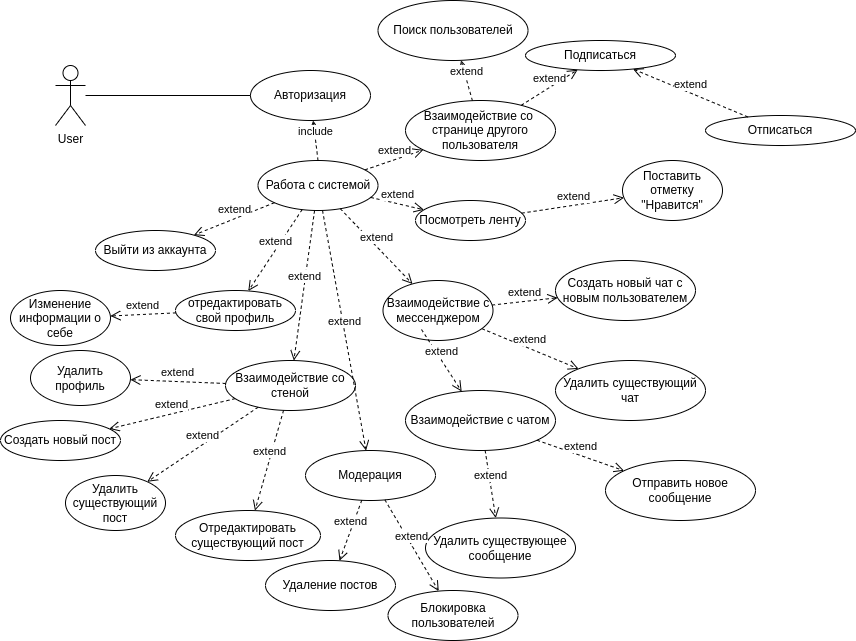

The diagram above was exported from draw.io. Its source (the exported page's mxGraphModel, read from the mxfile embedded in the PNG):
<mxGraphModel dx="1362" dy="709" grid="1" gridSize="10" guides="1" tooltips="1" connect="1" arrows="1" fold="1" page="1" pageScale="1" pageWidth="1654" pageHeight="2336" math="0" shadow="0">
  <root>
    <mxCell id="0" />
    <mxCell id="1" parent="0" />
    <mxCell id="2ZLkbpYE5e35eIvLF3Bd-1" value="User&lt;br&gt;" style="shape=umlActor;verticalLabelPosition=bottom;verticalAlign=top;html=1;outlineConnect=0;" parent="1" vertex="1">
      <mxGeometry x="160" y="135" width="30" height="60" as="geometry" />
    </mxCell>
    <mxCell id="2ZLkbpYE5e35eIvLF3Bd-7" value="Работа с системой" style="ellipse;whiteSpace=wrap;html=1;" parent="1" vertex="1">
      <mxGeometry x="362.5" y="230" width="120" height="50" as="geometry" />
    </mxCell>
    <mxCell id="2ZLkbpYE5e35eIvLF3Bd-8" value="Посмотреть ленту" style="ellipse;whiteSpace=wrap;html=1;" parent="1" vertex="1">
      <mxGeometry x="520" y="270" width="110" height="40" as="geometry" />
    </mxCell>
    <mxCell id="2ZLkbpYE5e35eIvLF3Bd-9" value="Взаимодействие со стеной" style="ellipse;whiteSpace=wrap;html=1;" parent="1" vertex="1">
      <mxGeometry x="330" y="430" width="130" height="50" as="geometry" />
    </mxCell>
    <mxCell id="2ZLkbpYE5e35eIvLF3Bd-10" value="отредактировать свой профиль" style="ellipse;whiteSpace=wrap;html=1;" parent="1" vertex="1">
      <mxGeometry x="280" y="360" width="120" height="40" as="geometry" />
    </mxCell>
    <mxCell id="2ZLkbpYE5e35eIvLF3Bd-11" value="Создать новый пост" style="ellipse;whiteSpace=wrap;html=1;" parent="1" vertex="1">
      <mxGeometry x="105" y="490" width="120" height="40" as="geometry" />
    </mxCell>
    <mxCell id="2ZLkbpYE5e35eIvLF3Bd-12" value="Отредактировать существующий пост" style="ellipse;whiteSpace=wrap;html=1;" parent="1" vertex="1">
      <mxGeometry x="280" y="580" width="145" height="50" as="geometry" />
    </mxCell>
    <mxCell id="2ZLkbpYE5e35eIvLF3Bd-13" value="Удалить существующий пост" style="ellipse;whiteSpace=wrap;html=1;" parent="1" vertex="1">
      <mxGeometry x="170" y="545" width="100" height="55" as="geometry" />
    </mxCell>
    <mxCell id="2ZLkbpYE5e35eIvLF3Bd-14" value="Поставить отметку &quot;Нравится&quot;" style="ellipse;whiteSpace=wrap;html=1;" parent="1" vertex="1">
      <mxGeometry x="727" y="230" width="100" height="60" as="geometry" />
    </mxCell>
    <mxCell id="2ZLkbpYE5e35eIvLF3Bd-15" value="Удалить профиль" style="ellipse;whiteSpace=wrap;html=1;" parent="1" vertex="1">
      <mxGeometry x="135" y="420" width="100" height="55" as="geometry" />
    </mxCell>
    <mxCell id="2ZLkbpYE5e35eIvLF3Bd-16" value="Взаимодействие с мессенджером" style="ellipse;whiteSpace=wrap;html=1;" parent="1" vertex="1">
      <mxGeometry x="487.5" y="350" width="110" height="60" as="geometry" />
    </mxCell>
    <mxCell id="2ZLkbpYE5e35eIvLF3Bd-17" value="Создать новый чат с новым пользователем" style="ellipse;whiteSpace=wrap;html=1;" parent="1" vertex="1">
      <mxGeometry x="660" y="330" width="140" height="60" as="geometry" />
    </mxCell>
    <mxCell id="2ZLkbpYE5e35eIvLF3Bd-18" value="Удалить существующий чат" style="ellipse;whiteSpace=wrap;html=1;" parent="1" vertex="1">
      <mxGeometry x="660" y="430" width="150" height="60" as="geometry" />
    </mxCell>
    <mxCell id="2ZLkbpYE5e35eIvLF3Bd-19" value="Взаимодействие с чатом" style="ellipse;whiteSpace=wrap;html=1;" parent="1" vertex="1">
      <mxGeometry x="510" y="460" width="150" height="60" as="geometry" />
    </mxCell>
    <mxCell id="2ZLkbpYE5e35eIvLF3Bd-20" value="Отправить новое сообщение" style="ellipse;whiteSpace=wrap;html=1;" parent="1" vertex="1">
      <mxGeometry x="710" y="530" width="150" height="60" as="geometry" />
    </mxCell>
    <mxCell id="2ZLkbpYE5e35eIvLF3Bd-21" value="Удалить существующее сообщение" style="ellipse;whiteSpace=wrap;html=1;" parent="1" vertex="1">
      <mxGeometry x="530" y="587.5" width="150" height="60" as="geometry" />
    </mxCell>
    <mxCell id="2ZLkbpYE5e35eIvLF3Bd-28" value="" style="endArrow=none;html=1;edgeStyle=orthogonalEdgeStyle;rounded=0;" parent="1" source="2ZLkbpYE5e35eIvLF3Bd-1" target="2ZLkbpYE5e35eIvLF3Bd-40" edge="1">
      <mxGeometry relative="1" as="geometry">
        <mxPoint x="200" y="170" as="sourcePoint" />
        <mxPoint x="280" y="270" as="targetPoint" />
      </mxGeometry>
    </mxCell>
    <mxCell id="2ZLkbpYE5e35eIvLF3Bd-31" value="Взаимодействие со&amp;nbsp; странице другого пользователя" style="ellipse;whiteSpace=wrap;html=1;" parent="1" vertex="1">
      <mxGeometry x="510" y="170" width="150" height="60" as="geometry" />
    </mxCell>
    <mxCell id="2ZLkbpYE5e35eIvLF3Bd-32" value="Подписаться" style="ellipse;whiteSpace=wrap;html=1;" parent="1" vertex="1">
      <mxGeometry x="630" y="110" width="150" height="30" as="geometry" />
    </mxCell>
    <mxCell id="2ZLkbpYE5e35eIvLF3Bd-34" value="Отписаться" style="ellipse;whiteSpace=wrap;html=1;" parent="1" vertex="1">
      <mxGeometry x="810" y="185" width="150" height="30" as="geometry" />
    </mxCell>
    <mxCell id="2ZLkbpYE5e35eIvLF3Bd-40" value="Авторизация" style="ellipse;whiteSpace=wrap;html=1;" parent="1" vertex="1">
      <mxGeometry x="355" y="140" width="120" height="50" as="geometry" />
    </mxCell>
    <mxCell id="2ZLkbpYE5e35eIvLF3Bd-41" value="include" style="html=1;verticalAlign=bottom;endArrow=open;dashed=1;endSize=8;elbow=vertical;rounded=0;exitX=0.5;exitY=0;exitDx=0;exitDy=0;" parent="1" source="2ZLkbpYE5e35eIvLF3Bd-7" target="2ZLkbpYE5e35eIvLF3Bd-40" edge="1">
      <mxGeometry relative="1" as="geometry">
        <mxPoint x="553" y="360" as="sourcePoint" />
        <mxPoint x="433" y="290" as="targetPoint" />
      </mxGeometry>
    </mxCell>
    <mxCell id="2ZLkbpYE5e35eIvLF3Bd-47" value="Выйти из аккаунта" style="ellipse;whiteSpace=wrap;html=1;" parent="1" vertex="1">
      <mxGeometry x="200" y="300" width="120" height="40" as="geometry" />
    </mxCell>
    <mxCell id="70egvIouIjNCIAkur4bH-1" value="Изменение информации о себе" style="ellipse;whiteSpace=wrap;html=1;" parent="1" vertex="1">
      <mxGeometry x="115" y="360" width="100" height="55" as="geometry" />
    </mxCell>
    <mxCell id="70egvIouIjNCIAkur4bH-3" value="Поиск пользователей" style="ellipse;whiteSpace=wrap;html=1;" parent="1" vertex="1">
      <mxGeometry x="482.5" y="70" width="150" height="60" as="geometry" />
    </mxCell>
    <mxCell id="s92KuEx6CdodHiNDy-EU-1" value="extend" style="html=1;verticalAlign=bottom;endArrow=open;dashed=1;endSize=8;elbow=vertical;rounded=0;" parent="1" source="2ZLkbpYE5e35eIvLF3Bd-7" target="2ZLkbpYE5e35eIvLF3Bd-16" edge="1">
      <mxGeometry relative="1" as="geometry">
        <mxPoint x="433" y="240" as="sourcePoint" />
        <mxPoint x="428" y="200" as="targetPoint" />
      </mxGeometry>
    </mxCell>
    <mxCell id="s92KuEx6CdodHiNDy-EU-2" value="extend" style="html=1;verticalAlign=bottom;endArrow=open;dashed=1;endSize=8;elbow=vertical;rounded=0;" parent="1" source="2ZLkbpYE5e35eIvLF3Bd-7" target="2ZLkbpYE5e35eIvLF3Bd-10" edge="1">
      <mxGeometry relative="1" as="geometry">
        <mxPoint x="455" y="288" as="sourcePoint" />
        <mxPoint x="527" y="363" as="targetPoint" />
      </mxGeometry>
    </mxCell>
    <mxCell id="s92KuEx6CdodHiNDy-EU-3" value="extend" style="html=1;verticalAlign=bottom;endArrow=open;dashed=1;endSize=8;elbow=vertical;rounded=0;" parent="1" source="2ZLkbpYE5e35eIvLF3Bd-7" target="2ZLkbpYE5e35eIvLF3Bd-47" edge="1">
      <mxGeometry relative="1" as="geometry">
        <mxPoint x="416" y="289" as="sourcePoint" />
        <mxPoint x="360" y="370" as="targetPoint" />
      </mxGeometry>
    </mxCell>
    <mxCell id="s92KuEx6CdodHiNDy-EU-4" value="extend" style="html=1;verticalAlign=bottom;endArrow=open;dashed=1;endSize=8;elbow=vertical;rounded=0;" parent="1" source="2ZLkbpYE5e35eIvLF3Bd-7" target="2ZLkbpYE5e35eIvLF3Bd-9" edge="1">
      <mxGeometry relative="1" as="geometry">
        <mxPoint x="426" y="299" as="sourcePoint" />
        <mxPoint x="370" y="380" as="targetPoint" />
      </mxGeometry>
    </mxCell>
    <mxCell id="s92KuEx6CdodHiNDy-EU-5" value="extend" style="html=1;verticalAlign=bottom;endArrow=open;dashed=1;endSize=8;elbow=vertical;rounded=0;" parent="1" source="2ZLkbpYE5e35eIvLF3Bd-7" target="2ZLkbpYE5e35eIvLF3Bd-31" edge="1">
      <mxGeometry relative="1" as="geometry">
        <mxPoint x="436" y="309" as="sourcePoint" />
        <mxPoint x="380" y="390" as="targetPoint" />
      </mxGeometry>
    </mxCell>
    <mxCell id="s92KuEx6CdodHiNDy-EU-6" value="extend" style="html=1;verticalAlign=bottom;endArrow=open;dashed=1;endSize=8;elbow=vertical;rounded=0;" parent="1" source="2ZLkbpYE5e35eIvLF3Bd-7" target="2ZLkbpYE5e35eIvLF3Bd-8" edge="1">
      <mxGeometry relative="1" as="geometry">
        <mxPoint x="446" y="319" as="sourcePoint" />
        <mxPoint x="390" y="400" as="targetPoint" />
      </mxGeometry>
    </mxCell>
    <mxCell id="s92KuEx6CdodHiNDy-EU-7" value="extend" style="html=1;verticalAlign=bottom;endArrow=open;dashed=1;endSize=8;elbow=vertical;rounded=0;" parent="1" source="2ZLkbpYE5e35eIvLF3Bd-16" target="2ZLkbpYE5e35eIvLF3Bd-17" edge="1">
      <mxGeometry relative="1" as="geometry">
        <mxPoint x="456" y="329" as="sourcePoint" />
        <mxPoint x="400" y="410" as="targetPoint" />
      </mxGeometry>
    </mxCell>
    <mxCell id="s92KuEx6CdodHiNDy-EU-8" value="extend" style="html=1;verticalAlign=bottom;endArrow=open;dashed=1;endSize=8;elbow=vertical;rounded=0;" parent="1" source="2ZLkbpYE5e35eIvLF3Bd-8" target="2ZLkbpYE5e35eIvLF3Bd-14" edge="1">
      <mxGeometry relative="1" as="geometry">
        <mxPoint x="466" y="339" as="sourcePoint" />
        <mxPoint x="410" y="420" as="targetPoint" />
      </mxGeometry>
    </mxCell>
    <mxCell id="s92KuEx6CdodHiNDy-EU-9" value="extend" style="html=1;verticalAlign=bottom;endArrow=open;dashed=1;endSize=8;elbow=vertical;rounded=0;" parent="1" source="2ZLkbpYE5e35eIvLF3Bd-16" target="2ZLkbpYE5e35eIvLF3Bd-18" edge="1">
      <mxGeometry relative="1" as="geometry">
        <mxPoint x="476" y="349" as="sourcePoint" />
        <mxPoint x="420" y="430" as="targetPoint" />
      </mxGeometry>
    </mxCell>
    <mxCell id="s92KuEx6CdodHiNDy-EU-10" value="extend" style="html=1;verticalAlign=bottom;endArrow=open;dashed=1;endSize=8;elbow=vertical;rounded=0;" parent="1" source="2ZLkbpYE5e35eIvLF3Bd-31" target="70egvIouIjNCIAkur4bH-3" edge="1">
      <mxGeometry relative="1" as="geometry">
        <mxPoint x="486" y="359" as="sourcePoint" />
        <mxPoint x="430" y="440" as="targetPoint" />
      </mxGeometry>
    </mxCell>
    <mxCell id="s92KuEx6CdodHiNDy-EU-11" value="extend" style="html=1;verticalAlign=bottom;endArrow=open;dashed=1;endSize=8;elbow=vertical;rounded=0;" parent="1" source="2ZLkbpYE5e35eIvLF3Bd-31" target="2ZLkbpYE5e35eIvLF3Bd-32" edge="1">
      <mxGeometry relative="1" as="geometry">
        <mxPoint x="496" y="369" as="sourcePoint" />
        <mxPoint x="440" y="450" as="targetPoint" />
      </mxGeometry>
    </mxCell>
    <mxCell id="s92KuEx6CdodHiNDy-EU-12" value="extend" style="html=1;verticalAlign=bottom;endArrow=open;dashed=1;endSize=8;elbow=vertical;rounded=0;" parent="1" source="2ZLkbpYE5e35eIvLF3Bd-34" target="2ZLkbpYE5e35eIvLF3Bd-32" edge="1">
      <mxGeometry relative="1" as="geometry">
        <mxPoint x="830" y="120" as="sourcePoint" />
        <mxPoint x="450" y="460" as="targetPoint" />
      </mxGeometry>
    </mxCell>
    <mxCell id="s92KuEx6CdodHiNDy-EU-14" value="extend" style="html=1;verticalAlign=bottom;endArrow=open;dashed=1;endSize=8;elbow=vertical;rounded=0;" parent="1" target="2ZLkbpYE5e35eIvLF3Bd-19" edge="1">
      <mxGeometry relative="1" as="geometry">
        <mxPoint x="526" y="399" as="sourcePoint" />
        <mxPoint x="470" y="480" as="targetPoint" />
      </mxGeometry>
    </mxCell>
    <mxCell id="s92KuEx6CdodHiNDy-EU-15" value="extend" style="html=1;verticalAlign=bottom;endArrow=open;dashed=1;endSize=8;elbow=vertical;rounded=0;" parent="1" source="2ZLkbpYE5e35eIvLF3Bd-19" target="2ZLkbpYE5e35eIvLF3Bd-21" edge="1">
      <mxGeometry relative="1" as="geometry">
        <mxPoint x="536" y="409" as="sourcePoint" />
        <mxPoint x="480" y="490" as="targetPoint" />
      </mxGeometry>
    </mxCell>
    <mxCell id="s92KuEx6CdodHiNDy-EU-16" value="extend" style="html=1;verticalAlign=bottom;endArrow=open;dashed=1;endSize=8;elbow=vertical;rounded=0;" parent="1" source="2ZLkbpYE5e35eIvLF3Bd-19" target="2ZLkbpYE5e35eIvLF3Bd-20" edge="1">
      <mxGeometry relative="1" as="geometry">
        <mxPoint x="546" y="419" as="sourcePoint" />
        <mxPoint x="490" y="500" as="targetPoint" />
      </mxGeometry>
    </mxCell>
    <mxCell id="s92KuEx6CdodHiNDy-EU-17" value="extend" style="html=1;verticalAlign=bottom;endArrow=open;dashed=1;endSize=8;elbow=vertical;rounded=0;" parent="1" source="2ZLkbpYE5e35eIvLF3Bd-9" target="2ZLkbpYE5e35eIvLF3Bd-12" edge="1">
      <mxGeometry relative="1" as="geometry">
        <mxPoint x="556" y="429" as="sourcePoint" />
        <mxPoint x="500" y="510" as="targetPoint" />
      </mxGeometry>
    </mxCell>
    <mxCell id="s92KuEx6CdodHiNDy-EU-18" value="extend" style="html=1;verticalAlign=bottom;endArrow=open;dashed=1;endSize=8;elbow=vertical;rounded=0;" parent="1" source="2ZLkbpYE5e35eIvLF3Bd-9" target="2ZLkbpYE5e35eIvLF3Bd-13" edge="1">
      <mxGeometry relative="1" as="geometry">
        <mxPoint x="566" y="439" as="sourcePoint" />
        <mxPoint x="510" y="520" as="targetPoint" />
      </mxGeometry>
    </mxCell>
    <mxCell id="s92KuEx6CdodHiNDy-EU-19" value="extend" style="html=1;verticalAlign=bottom;endArrow=open;dashed=1;endSize=8;elbow=vertical;rounded=0;" parent="1" source="2ZLkbpYE5e35eIvLF3Bd-9" target="2ZLkbpYE5e35eIvLF3Bd-11" edge="1">
      <mxGeometry relative="1" as="geometry">
        <mxPoint x="576" y="449" as="sourcePoint" />
        <mxPoint x="520" y="530" as="targetPoint" />
      </mxGeometry>
    </mxCell>
    <mxCell id="s92KuEx6CdodHiNDy-EU-20" value="extend" style="html=1;verticalAlign=bottom;endArrow=open;dashed=1;endSize=8;elbow=vertical;rounded=0;" parent="1" source="2ZLkbpYE5e35eIvLF3Bd-9" target="2ZLkbpYE5e35eIvLF3Bd-15" edge="1">
      <mxGeometry relative="1" as="geometry">
        <mxPoint x="586" y="459" as="sourcePoint" />
        <mxPoint x="530" y="540" as="targetPoint" />
      </mxGeometry>
    </mxCell>
    <mxCell id="s92KuEx6CdodHiNDy-EU-21" value="extend" style="html=1;verticalAlign=bottom;endArrow=open;dashed=1;endSize=8;elbow=vertical;rounded=0;" parent="1" source="2ZLkbpYE5e35eIvLF3Bd-10" target="70egvIouIjNCIAkur4bH-1" edge="1">
      <mxGeometry relative="1" as="geometry">
        <mxPoint x="596" y="469" as="sourcePoint" />
        <mxPoint x="540" y="550" as="targetPoint" />
      </mxGeometry>
    </mxCell>
    <mxCell id="8ieBntvFcSlGJcD3JXAM-1" value="Модерация" style="ellipse;whiteSpace=wrap;html=1;" vertex="1" parent="1">
      <mxGeometry x="410" y="520" width="130" height="50" as="geometry" />
    </mxCell>
    <mxCell id="8ieBntvFcSlGJcD3JXAM-2" value="extend" style="html=1;verticalAlign=bottom;endArrow=open;dashed=1;endSize=8;elbow=vertical;rounded=0;" edge="1" parent="1" source="2ZLkbpYE5e35eIvLF3Bd-7" target="8ieBntvFcSlGJcD3JXAM-1">
      <mxGeometry relative="1" as="geometry">
        <mxPoint x="373" y="487" as="sourcePoint" />
        <mxPoint x="262" y="561" as="targetPoint" />
      </mxGeometry>
    </mxCell>
    <mxCell id="8ieBntvFcSlGJcD3JXAM-3" value="Удаление постов" style="ellipse;whiteSpace=wrap;html=1;" vertex="1" parent="1">
      <mxGeometry x="370" y="630" width="130" height="50" as="geometry" />
    </mxCell>
    <mxCell id="8ieBntvFcSlGJcD3JXAM-4" value="Блокировка пользователей" style="ellipse;whiteSpace=wrap;html=1;" vertex="1" parent="1">
      <mxGeometry x="492.5" y="660" width="130" height="50" as="geometry" />
    </mxCell>
    <mxCell id="8ieBntvFcSlGJcD3JXAM-5" value="extend" style="html=1;verticalAlign=bottom;endArrow=open;dashed=1;endSize=8;elbow=vertical;rounded=0;" edge="1" parent="1" source="8ieBntvFcSlGJcD3JXAM-1" target="8ieBntvFcSlGJcD3JXAM-3">
      <mxGeometry relative="1" as="geometry">
        <mxPoint x="373" y="487" as="sourcePoint" />
        <mxPoint x="262" y="561" as="targetPoint" />
      </mxGeometry>
    </mxCell>
    <mxCell id="8ieBntvFcSlGJcD3JXAM-6" value="extend" style="html=1;verticalAlign=bottom;endArrow=open;dashed=1;endSize=8;elbow=vertical;rounded=0;" edge="1" parent="1" source="8ieBntvFcSlGJcD3JXAM-1" target="8ieBntvFcSlGJcD3JXAM-4">
      <mxGeometry relative="1" as="geometry">
        <mxPoint x="383" y="497" as="sourcePoint" />
        <mxPoint x="272" y="571" as="targetPoint" />
      </mxGeometry>
    </mxCell>
  </root>
</mxGraphModel>